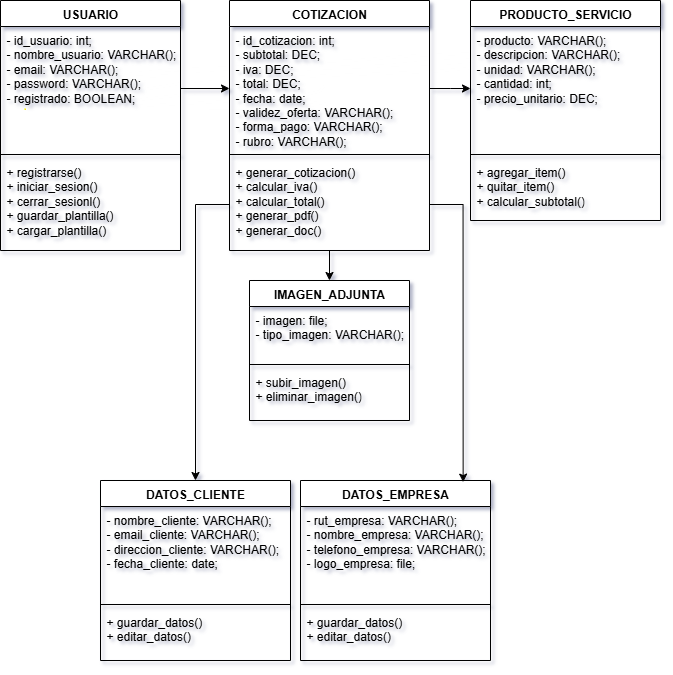

The diagram above was exported from draw.io. Its source (the exported page's mxGraphModel, read from the mxfile embedded in the PNG):
<mxGraphModel dx="1158" dy="624" grid="1" gridSize="10" guides="1" tooltips="1" connect="1" arrows="1" fold="1" page="1" pageScale="1" pageWidth="827" pageHeight="1169" math="0" shadow="0">
  <root>
    <mxCell id="0" />
    <mxCell id="1" parent="0" />
    <mxCell id="fxeK9ucoq9XvnzCVYx0f-5" value="DATOS_EMPRESA" style="swimlane;fontStyle=1;align=center;verticalAlign=top;childLayout=stackLayout;horizontal=1;startSize=26;horizontalStack=0;resizeParent=1;resizeParentMax=0;resizeLast=0;collapsible=1;marginBottom=0;whiteSpace=wrap;html=1;" parent="1" vertex="1">
      <mxGeometry x="370" y="520" width="190" height="180" as="geometry" />
    </mxCell>
    <mxCell id="fxeK9ucoq9XvnzCVYx0f-6" value="- rut_empresa: VARCHAR();&lt;div&gt;- nombre_empresa: VARCHAR();&lt;/div&gt;&lt;div&gt;- telefono_empresa: VARCHAR();&lt;/div&gt;&lt;div&gt;- logo_empresa: file;&lt;/div&gt;" style="text;strokeColor=none;fillColor=none;align=left;verticalAlign=top;spacingLeft=4;spacingRight=4;overflow=hidden;rotatable=0;points=[[0,0.5],[1,0.5]];portConstraint=eastwest;whiteSpace=wrap;html=1;" parent="fxeK9ucoq9XvnzCVYx0f-5" vertex="1">
      <mxGeometry y="26" width="190" height="94" as="geometry" />
    </mxCell>
    <mxCell id="fxeK9ucoq9XvnzCVYx0f-7" value="" style="line;strokeWidth=1;fillColor=none;align=left;verticalAlign=middle;spacingTop=-1;spacingLeft=3;spacingRight=3;rotatable=0;labelPosition=right;points=[];portConstraint=eastwest;strokeColor=inherit;" parent="fxeK9ucoq9XvnzCVYx0f-5" vertex="1">
      <mxGeometry y="120" width="190" height="8" as="geometry" />
    </mxCell>
    <mxCell id="fxeK9ucoq9XvnzCVYx0f-8" value="+ guardar_datos()&lt;div&gt;+ editar_datos()&lt;/div&gt;" style="text;strokeColor=none;fillColor=none;align=left;verticalAlign=top;spacingLeft=4;spacingRight=4;overflow=hidden;rotatable=0;points=[[0,0.5],[1,0.5]];portConstraint=eastwest;whiteSpace=wrap;html=1;" parent="fxeK9ucoq9XvnzCVYx0f-5" vertex="1">
      <mxGeometry y="128" width="190" height="52" as="geometry" />
    </mxCell>
    <mxCell id="fxeK9ucoq9XvnzCVYx0f-9" value="DATOS_CLIENTE" style="swimlane;fontStyle=1;align=center;verticalAlign=top;childLayout=stackLayout;horizontal=1;startSize=26;horizontalStack=0;resizeParent=1;resizeParentMax=0;resizeLast=0;collapsible=1;marginBottom=0;whiteSpace=wrap;html=1;" parent="1" vertex="1">
      <mxGeometry x="170" y="520" width="190" height="180" as="geometry" />
    </mxCell>
    <mxCell id="fxeK9ucoq9XvnzCVYx0f-10" value="- nombre_cliente: VARCHAR();&lt;div&gt;- email_cliente: VARCHAR();&lt;/div&gt;&lt;div&gt;- direccion_cliente: VARCHAR();&lt;/div&gt;&lt;div&gt;- fecha_cliente: date;&lt;/div&gt;" style="text;strokeColor=none;fillColor=none;align=left;verticalAlign=top;spacingLeft=4;spacingRight=4;overflow=hidden;rotatable=0;points=[[0,0.5],[1,0.5]];portConstraint=eastwest;whiteSpace=wrap;html=1;" parent="fxeK9ucoq9XvnzCVYx0f-9" vertex="1">
      <mxGeometry y="26" width="190" height="94" as="geometry" />
    </mxCell>
    <mxCell id="fxeK9ucoq9XvnzCVYx0f-11" value="" style="line;strokeWidth=1;fillColor=none;align=left;verticalAlign=middle;spacingTop=-1;spacingLeft=3;spacingRight=3;rotatable=0;labelPosition=right;points=[];portConstraint=eastwest;strokeColor=inherit;" parent="fxeK9ucoq9XvnzCVYx0f-9" vertex="1">
      <mxGeometry y="120" width="190" height="8" as="geometry" />
    </mxCell>
    <mxCell id="fxeK9ucoq9XvnzCVYx0f-12" value="+ guardar_datos()&lt;div&gt;+ editar_datos()&lt;/div&gt;" style="text;strokeColor=none;fillColor=none;align=left;verticalAlign=top;spacingLeft=4;spacingRight=4;overflow=hidden;rotatable=0;points=[[0,0.5],[1,0.5]];portConstraint=eastwest;whiteSpace=wrap;html=1;" parent="fxeK9ucoq9XvnzCVYx0f-9" vertex="1">
      <mxGeometry y="128" width="190" height="52" as="geometry" />
    </mxCell>
    <mxCell id="fxeK9ucoq9XvnzCVYx0f-13" value="PRODUCTO_SERVICIO" style="swimlane;fontStyle=1;align=center;verticalAlign=top;childLayout=stackLayout;horizontal=1;startSize=26;horizontalStack=0;resizeParent=1;resizeParentMax=0;resizeLast=0;collapsible=1;marginBottom=0;whiteSpace=wrap;html=1;" parent="1" vertex="1">
      <mxGeometry x="540" y="40" width="190" height="220" as="geometry" />
    </mxCell>
    <mxCell id="fxeK9ucoq9XvnzCVYx0f-14" value="- producto: VARCHAR();&lt;div&gt;- descripcion: VARCHAR();&lt;/div&gt;&lt;div&gt;- unidad: VARCHAR();&lt;/div&gt;&lt;div&gt;- cantidad: int;&lt;/div&gt;&lt;div&gt;- precio_unitario: DEC;&lt;/div&gt;" style="text;strokeColor=none;fillColor=none;align=left;verticalAlign=top;spacingLeft=4;spacingRight=4;overflow=hidden;rotatable=0;points=[[0,0.5],[1,0.5]];portConstraint=eastwest;whiteSpace=wrap;html=1;" parent="fxeK9ucoq9XvnzCVYx0f-13" vertex="1">
      <mxGeometry y="26" width="190" height="124" as="geometry" />
    </mxCell>
    <mxCell id="fxeK9ucoq9XvnzCVYx0f-15" value="" style="line;strokeWidth=1;fillColor=none;align=left;verticalAlign=middle;spacingTop=-1;spacingLeft=3;spacingRight=3;rotatable=0;labelPosition=right;points=[];portConstraint=eastwest;strokeColor=inherit;" parent="fxeK9ucoq9XvnzCVYx0f-13" vertex="1">
      <mxGeometry y="150" width="190" height="8" as="geometry" />
    </mxCell>
    <mxCell id="fxeK9ucoq9XvnzCVYx0f-16" value="+ agregar_item()&lt;div&gt;+ quitar_item()&lt;/div&gt;&lt;div&gt;+ calcular_subtotal()&lt;/div&gt;" style="text;strokeColor=none;fillColor=none;align=left;verticalAlign=top;spacingLeft=4;spacingRight=4;overflow=hidden;rotatable=0;points=[[0,0.5],[1,0.5]];portConstraint=eastwest;whiteSpace=wrap;html=1;" parent="fxeK9ucoq9XvnzCVYx0f-13" vertex="1">
      <mxGeometry y="158" width="190" height="62" as="geometry" />
    </mxCell>
    <mxCell id="fxeK9ucoq9XvnzCVYx0f-36" style="edgeStyle=orthogonalEdgeStyle;rounded=0;orthogonalLoop=1;jettySize=auto;html=1;" parent="1" source="fxeK9ucoq9XvnzCVYx0f-17" target="fxeK9ucoq9XvnzCVYx0f-21" edge="1">
      <mxGeometry relative="1" as="geometry" />
    </mxCell>
    <mxCell id="fxeK9ucoq9XvnzCVYx0f-17" value="COTIZACION" style="swimlane;fontStyle=1;align=center;verticalAlign=top;childLayout=stackLayout;horizontal=1;startSize=26;horizontalStack=0;resizeParent=1;resizeParentMax=0;resizeLast=0;collapsible=1;marginBottom=0;whiteSpace=wrap;html=1;" parent="1" vertex="1">
      <mxGeometry x="299" y="40" width="200" height="250" as="geometry" />
    </mxCell>
    <mxCell id="fxeK9ucoq9XvnzCVYx0f-18" value="- id_cotizacion: int;&lt;div&gt;- subtotal: DEC;&lt;/div&gt;&lt;div&gt;- iva: DEC;&lt;/div&gt;&lt;div&gt;- total: DEC;&lt;br&gt;- fecha: date;&lt;/div&gt;&lt;div&gt;- validez_oferta: VARCHAR();&lt;/div&gt;&lt;div&gt;- forma_pago: VARCHAR();&lt;/div&gt;&lt;div&gt;&lt;span style=&quot;background-color: transparent; color: light-dark(rgb(0, 0, 0), rgb(255, 255, 255));&quot;&gt;- rubro: VARCHAR();&lt;/span&gt;&lt;/div&gt;" style="text;strokeColor=none;fillColor=none;align=left;verticalAlign=top;spacingLeft=4;spacingRight=4;overflow=hidden;rotatable=0;points=[[0,0.5],[1,0.5]];portConstraint=eastwest;whiteSpace=wrap;html=1;" parent="fxeK9ucoq9XvnzCVYx0f-17" vertex="1">
      <mxGeometry y="26" width="200" height="124" as="geometry" />
    </mxCell>
    <mxCell id="fxeK9ucoq9XvnzCVYx0f-19" value="" style="line;strokeWidth=1;fillColor=none;align=left;verticalAlign=middle;spacingTop=-1;spacingLeft=3;spacingRight=3;rotatable=0;labelPosition=right;points=[];portConstraint=eastwest;strokeColor=inherit;" parent="fxeK9ucoq9XvnzCVYx0f-17" vertex="1">
      <mxGeometry y="150" width="200" height="8" as="geometry" />
    </mxCell>
    <mxCell id="fxeK9ucoq9XvnzCVYx0f-20" value="+ generar_cotizacion()&lt;div&gt;+ calcular_iva()&lt;/div&gt;&lt;div&gt;+ calcular_total()&lt;/div&gt;&lt;div&gt;+ generar_pdf()&lt;/div&gt;&lt;div&gt;+ generar_doc()&lt;/div&gt;" style="text;strokeColor=none;fillColor=none;align=left;verticalAlign=top;spacingLeft=4;spacingRight=4;overflow=hidden;rotatable=0;points=[[0,0.5],[1,0.5]];portConstraint=eastwest;whiteSpace=wrap;html=1;" parent="fxeK9ucoq9XvnzCVYx0f-17" vertex="1">
      <mxGeometry y="158" width="200" height="92" as="geometry" />
    </mxCell>
    <mxCell id="fxeK9ucoq9XvnzCVYx0f-21" value="IMAGEN_ADJUNTA" style="swimlane;fontStyle=1;align=center;verticalAlign=top;childLayout=stackLayout;horizontal=1;startSize=26;horizontalStack=0;resizeParent=1;resizeParentMax=0;resizeLast=0;collapsible=1;marginBottom=0;whiteSpace=wrap;html=1;" parent="1" vertex="1">
      <mxGeometry x="319" y="320" width="160" height="140" as="geometry" />
    </mxCell>
    <mxCell id="fxeK9ucoq9XvnzCVYx0f-22" value="- imagen: file;&lt;div&gt;&lt;span style=&quot;background-color: transparent; color: light-dark(rgb(0, 0, 0), rgb(255, 255, 255));&quot;&gt;- tipo_imagen: VARCHAR();&lt;/span&gt;&lt;div&gt;&lt;br&gt;&lt;/div&gt;&lt;/div&gt;" style="text;strokeColor=none;fillColor=none;align=left;verticalAlign=top;spacingLeft=4;spacingRight=4;overflow=hidden;rotatable=0;points=[[0,0.5],[1,0.5]];portConstraint=eastwest;whiteSpace=wrap;html=1;" parent="fxeK9ucoq9XvnzCVYx0f-21" vertex="1">
      <mxGeometry y="26" width="160" height="54" as="geometry" />
    </mxCell>
    <mxCell id="fxeK9ucoq9XvnzCVYx0f-23" value="" style="line;strokeWidth=1;fillColor=none;align=left;verticalAlign=middle;spacingTop=-1;spacingLeft=3;spacingRight=3;rotatable=0;labelPosition=right;points=[];portConstraint=eastwest;strokeColor=inherit;" parent="fxeK9ucoq9XvnzCVYx0f-21" vertex="1">
      <mxGeometry y="80" width="160" height="8" as="geometry" />
    </mxCell>
    <mxCell id="fxeK9ucoq9XvnzCVYx0f-24" value="+ subir_imagen()&lt;div&gt;+ eliminar_imagen()&lt;/div&gt;" style="text;strokeColor=none;fillColor=none;align=left;verticalAlign=top;spacingLeft=4;spacingRight=4;overflow=hidden;rotatable=0;points=[[0,0.5],[1,0.5]];portConstraint=eastwest;whiteSpace=wrap;html=1;" parent="fxeK9ucoq9XvnzCVYx0f-21" vertex="1">
      <mxGeometry y="88" width="160" height="52" as="geometry" />
    </mxCell>
    <mxCell id="fxeK9ucoq9XvnzCVYx0f-25" value="USUARIO" style="swimlane;fontStyle=1;align=center;verticalAlign=top;childLayout=stackLayout;horizontal=1;startSize=26;horizontalStack=0;resizeParent=1;resizeParentMax=0;resizeLast=0;collapsible=1;marginBottom=0;whiteSpace=wrap;html=1;" parent="1" vertex="1">
      <mxGeometry x="70" y="40" width="180" height="250" as="geometry" />
    </mxCell>
    <mxCell id="fxeK9ucoq9XvnzCVYx0f-26" value="- id_usuario: int;&lt;div&gt;- nombre_usuario: VARCHAR();&lt;/div&gt;&lt;div&gt;- email: VARCHAR();&lt;/div&gt;&lt;div&gt;- password: VARCHAR();&lt;br&gt;- registrado: BOOLEAN;&lt;br&gt;&lt;/div&gt;" style="text;strokeColor=none;fillColor=none;align=left;verticalAlign=top;spacingLeft=4;spacingRight=4;overflow=hidden;rotatable=0;points=[[0,0.5],[1,0.5]];portConstraint=eastwest;whiteSpace=wrap;html=1;" parent="fxeK9ucoq9XvnzCVYx0f-25" vertex="1">
      <mxGeometry y="26" width="180" height="124" as="geometry" />
    </mxCell>
    <mxCell id="fxeK9ucoq9XvnzCVYx0f-27" value="" style="line;strokeWidth=1;fillColor=none;align=left;verticalAlign=middle;spacingTop=-1;spacingLeft=3;spacingRight=3;rotatable=0;labelPosition=right;points=[];portConstraint=eastwest;strokeColor=inherit;" parent="fxeK9ucoq9XvnzCVYx0f-25" vertex="1">
      <mxGeometry y="150" width="180" height="8" as="geometry" />
    </mxCell>
    <mxCell id="fxeK9ucoq9XvnzCVYx0f-28" value="+ registrarse()&lt;div&gt;+ iniciar_sesion()&lt;/div&gt;&lt;div&gt;+ cerrar_sesionl()&lt;/div&gt;&lt;div&gt;+ guardar_plantilla()&lt;/div&gt;&lt;div&gt;+ cargar_plantilla()&lt;/div&gt;" style="text;strokeColor=none;fillColor=none;align=left;verticalAlign=top;spacingLeft=4;spacingRight=4;overflow=hidden;rotatable=0;points=[[0,0.5],[1,0.5]];portConstraint=eastwest;whiteSpace=wrap;html=1;" parent="fxeK9ucoq9XvnzCVYx0f-25" vertex="1">
      <mxGeometry y="158" width="180" height="92" as="geometry" />
    </mxCell>
    <mxCell id="fxeK9ucoq9XvnzCVYx0f-29" style="edgeStyle=orthogonalEdgeStyle;rounded=0;orthogonalLoop=1;jettySize=auto;html=1;" parent="1" source="fxeK9ucoq9XvnzCVYx0f-26" target="fxeK9ucoq9XvnzCVYx0f-18" edge="1">
      <mxGeometry relative="1" as="geometry" />
    </mxCell>
    <mxCell id="fxeK9ucoq9XvnzCVYx0f-39" style="edgeStyle=elbowEdgeStyle;rounded=0;orthogonalLoop=1;jettySize=auto;html=1;" parent="1" source="fxeK9ucoq9XvnzCVYx0f-18" target="fxeK9ucoq9XvnzCVYx0f-14" edge="1">
      <mxGeometry relative="1" as="geometry" />
    </mxCell>
    <mxCell id="JtNg_HkYtGP7tFbohQJj-1" style="edgeStyle=orthogonalEdgeStyle;rounded=0;orthogonalLoop=1;jettySize=auto;html=1;entryX=0.5;entryY=0;entryDx=0;entryDy=0;" edge="1" parent="1" source="fxeK9ucoq9XvnzCVYx0f-20" target="fxeK9ucoq9XvnzCVYx0f-9">
      <mxGeometry relative="1" as="geometry">
        <mxPoint x="270" y="510" as="targetPoint" />
      </mxGeometry>
    </mxCell>
    <mxCell id="JtNg_HkYtGP7tFbohQJj-2" style="edgeStyle=orthogonalEdgeStyle;rounded=0;orthogonalLoop=1;jettySize=auto;html=1;entryX=0.856;entryY=0.009;entryDx=0;entryDy=0;entryPerimeter=0;" edge="1" parent="1" source="fxeK9ucoq9XvnzCVYx0f-20" target="fxeK9ucoq9XvnzCVYx0f-5">
      <mxGeometry relative="1" as="geometry" />
    </mxCell>
  </root>
</mxGraphModel>